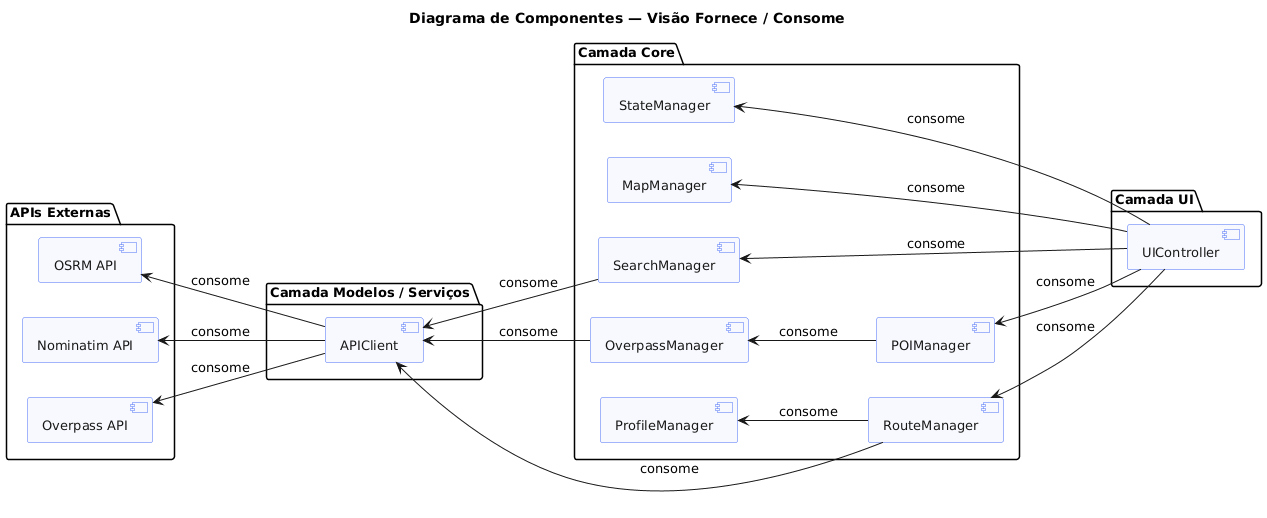

The diagram above was rendered by PlantUML. Its source (embedded in the PNG):
@startuml
skinparam backgroundColor white
skinparam shadowing false
skinparam componentStyle uml2
skinparam defaultFontSize 13
skinparam component {
  BackgroundColor #f7f9ff
  BorderColor #4c6ef5
  FontColor #1a1a1a
}

left to right direction

title Diagrama de Componentes — Visão Fornece / Consome

package "Camada UI" {
  [UIController]
}

package "Camada Core" {
  [MapManager]
  [RouteManager]
  [SearchManager]
  [POIManager]
  [StateManager]
  [ProfileManager]
  [OverpassManager]
}

package "Camada Modelos / Serviços" {
  [APIClient]
}

package "APIs Externas" {
  [OSRM API]
  [Nominatim API]
  [Overpass API]
}

' Fornece / consome relações principais
[MapManager] <-- [UIController] : consome  
[RouteManager] <-- [UIController] : consome  
[SearchManager] <-- [UIController] : consome  
[POIManager] <-- [UIController] : consome  
[StateManager] <-- [UIController] : consome  

[ProfileManager] <-- [RouteManager] : consome  
[APIClient] <-- [RouteManager] : consome  
[APIClient] <-- [SearchManager] : consome  
[APIClient] <-- [OverpassManager] : consome  
[OverpassManager] <-- [POIManager] : consome  

[OSRM API] <-- [APIClient] : consome  
[Nominatim API] <-- [APIClient] : consome  
[Overpass API] <-- [APIClient] : consome
@enduml